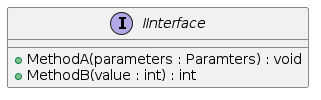

The diagram above was rendered by PlantUML. Its source (embedded in the PNG):
@startuml IInterface

interface IInterface  {
    + MethodA(parameters : Paramters) : void
    + MethodB(value : int) : int
}

@enduml